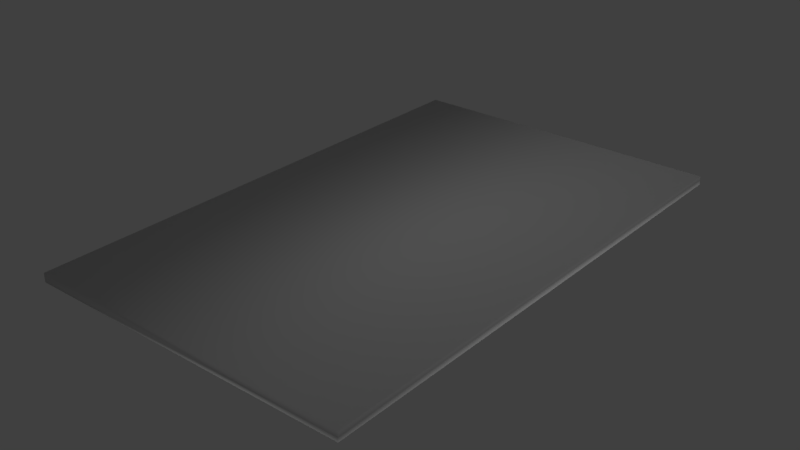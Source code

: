 # Source: Card.blend  (saved by Blender 2.79.0; exported with 4.5.12 LTS)
import bpy
from mathutils import Matrix  # noqa: F401  (used for matrix-valued properties, if any)

bpy.ops.wm.read_factory_settings(use_empty=True)
scene = bpy.context.scene
scene.name = 'Scene'

# ---- collections
col_collection_1 = bpy.data.collections.new('Collection 1'); scene.collection.children.link(col_collection_1)

# ---- materials (node trees are filled in below, after node groups)
mat_card_mat = bpy.data.materials.new('Card Mat')
mat_card_mat.alpha_threshold = 0.0
mat_card_mat.use_transparent_shadow = False
mat_card_mat.roughness = 0.5
mat_card_mat.specular_intensity = 0.0

# ---- material node trees

# ---- world
world_world = bpy.data.worlds.new('World'); scene.world = world_world
world_world.color = (0.05088, 0.05088, 0.05088)
world_world.use_sun_shadow = False
world_world.sun_shadow_jitter_overblur = 0.0
world_world.cycles.sampling_method = 'MANUAL'

# ---- lights
light_point = bpy.data.lights.new('Point', 'POINT')
light_point.transmission_factor = 0.0
light_point.energy = 100.0
light_point.shadow_buffer_clip_start = 0.5
light_point.shadow_soft_size = 0.1
light_point.shadow_maximum_resolution = 0.006
light_point.use_absolute_resolution = True
light_lamp = bpy.data.lights.new('Lamp', 'POINT')
light_lamp.transmission_factor = 0.0
light_lamp.cutoff_distance = 30.0
light_lamp.energy = 100.0
light_lamp.shadow_buffer_clip_start = 1.001
light_lamp.shadow_soft_size = 0.1
light_lamp.shadow_maximum_resolution = 0.006
light_lamp.use_absolute_resolution = True

# ---- meshes
me_plane = bpy.data.meshes.new('Plane')
me_plane.from_pydata([(-1.0, -1.0, 0.0), (1.0, -1.0, 0.0), (-1.0, 1.0, 0.0), (1.0, 1.0, 0.0), (-1.0, -1.0, -0.03409), (1.0, -1.0, -0.03409), (-1.0, 1.0, -0.03409), (1.0, 1.0, -0.03409)], [], [(0, 1, 3, 2), (4, 6, 7, 5), (3, 7, 6, 2), (0, 4, 5, 1), (1, 5, 7, 3), (2, 6, 4, 0)])
_uv = me_plane.uv_layers.new(name='UVMap')
_uv.uv.foreach_set('vector', [0.9362, 0.5, 0.9362, 0.0, 0.0, 7.451e-08, 1.395e-07, 0.5, 1.395e-07, 1.0, 0.9362, 1.0, 0.9362, 0.5, 0.0, 0.5, 0.984, 0.0, 0.9681, 0.0, 0.9681, 0.5, 0.984, 0.5, 0.9521, 0.5, 0.9681, 0.5, 0.9681, 0.0, 0.9521, 0.0, 0.984, 0.5, 1.0, 0.5, 1.0, 0.0, 0.984, 0.0, 0.9362, 0.5, 0.9521, 0.5, 0.9521, 0.0, 0.9362, 0.0])
me_plane.materials.append(mat_card_mat)
me_plane.use_remesh_preserve_volume = False
me_plane.use_remesh_preserve_attributes = False
me_plane.use_mirror_vertex_groups = False
me_plane.update()
me_plane.normals_split_custom_set([tuple(v) for v in zip(*[iter([-0.5773, -0.5774, 0.5774, 0.5774, -0.5773, 0.5774, 0.5773, 0.5774, 0.5774, -0.5774, 0.5773, 0.5774, -0.5774, -0.5773, -0.5774, -0.5773, 0.5774, -0.5774, 0.5774, 0.5773, -0.5774, 0.5773, -0.5774, -0.5774, 0.5774, 0.5774, 0.5773, 0.5773, 0.5774, -0.5774, -0.5774, 0.5774, -0.5773, -0.5773, 0.5774, 0.5774, -0.5774, -0.5774, 0.5773, -0.5773, -0.5774, -0.5774, 0.5774, -0.5774, -0.5773, 0.5773, -0.5774, 0.5774, 0.5774, -0.5774, 0.5773, 0.5774, -0.5773, -0.5774, 0.5774, 0.5774, -0.5773, 0.5774, 0.5773, 0.5774, -0.5774, 0.5774, 0.5773, -0.5774, 0.5773, -0.5774, -0.5774, -0.5774, -0.5773, -0.5774, -0.5773, 0.5774])] * 3)])

# ---- objects
ob_point = bpy.data.objects.new('Point', light_point)
ob_plane = bpy.data.objects.new('Plane', me_plane)
ob_lamp = bpy.data.objects.new('Lamp', light_lamp)

# ---- transforms, parenting, visibility, modifiers, constraints
ob_point.location = (1.259, 0.3156, -3.397)
ob_point.lineart.crease_threshold = 0.0
ob_plane.location = (0.0, 0.0, 0.0)
ob_plane.scale = (0.6299, 1.0, 1.0)
ob_plane.lineart.crease_threshold = 0.0
ob_lamp.location = (4.076, 1.005, 5.904)
ob_lamp.rotation_euler = (0.6503, 0.05522, 1.866)
ob_lamp.lock_rotations_4d = False
ob_lamp.empty_display_type = 'ARROWS'
ob_lamp.color = (0.0, 0.0, 0.0, 0.0)
ob_lamp.lineart.crease_threshold = 0.0

# ---- collection membership
col_collection_1.objects.link(ob_point)
col_collection_1.objects.link(ob_plane)
col_collection_1.objects.link(ob_lamp)

# ---- scene / render settings (as saved in the file)
scene.frame_start = 1; scene.frame_end = 250; scene.frame_set(1)
scene.render.engine = 'BLENDER_EEVEE_NEXT'
scene.render.resolution_percentage = 50
scene.render.dither_intensity = 0.0
scene.cycles.use_denoising = False
scene.cycles.samples = 128
scene.cycles.sampling_pattern = 'TABULATED_SOBOL'
scene.cycles.use_adaptive_sampling = False
scene.cycles.use_light_tree = False
scene.cycles.blur_glossy = 0.0
scene.cycles.sample_clamp_indirect = 0.0
scene.view_settings.view_transform = 'Standard'
bpy.context.view_layer.update()

# ---- added for rendering (the .blend has no active camera): camera
cam_auto = bpy.data.cameras.new('AutoCamera')
cam_auto.lens = 50.0
cam_auto.sensor_width = 36.0
cam_auto.clip_end = 1000.0
ob_auto_camera = bpy.data.objects.new('AutoCamera', cam_auto)
scene.collection.objects.link(ob_auto_camera)
ob_auto_camera.location = (2.18718, -2.62462, 1.7327)
ob_auto_camera.rotation_euler = (1.09748, -7.21219e-08, 0.694738)
scene.camera = ob_auto_camera
bpy.context.view_layer.update()
